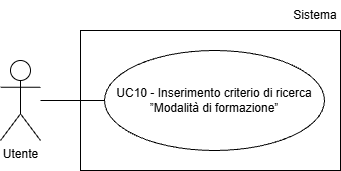

The diagram above was exported from draw.io. Its source (the exported page's mxGraphModel, read from the mxfile embedded in the PNG):
<mxGraphModel dx="1042" dy="561" grid="1" gridSize="10" guides="1" tooltips="1" connect="1" arrows="1" fold="1" page="1" pageScale="1" pageWidth="827" pageHeight="1169" math="0" shadow="0">
  <root>
    <mxCell id="0" />
    <mxCell id="1" parent="0" />
    <mxCell id="BvkWFVodu0yHn1BgNTPi-1" parent="1" style="shape=umlActor;verticalLabelPosition=bottom;verticalAlign=top;html=1;outlineConnect=0;" value="Utente" vertex="1">
      <mxGeometry height="80" width="40" x="240" y="200" as="geometry" />
    </mxCell>
    <mxCell id="BvkWFVodu0yHn1BgNTPi-3" parent="1" style="ellipse;whiteSpace=wrap;html=1;align=center;" value="UC10 - Inserimento criterio di ricerca ”Modalità di formazione”" vertex="1">
      <mxGeometry height="100" width="220" x="344" y="190" as="geometry" />
    </mxCell>
    <mxCell id="BvkWFVodu0yHn1BgNTPi-4" edge="1" parent="1" style="endArrow=none;html=1;rounded=0;entryX=0;entryY=0.5;entryDx=0;entryDy=0;" target="BvkWFVodu0yHn1BgNTPi-3">
      <mxGeometry height="50" relative="1" width="50" as="geometry">
        <mxPoint x="280" y="240" as="sourcePoint" />
      </mxGeometry>
    </mxCell>
    <mxCell id="javnOnaN68IZp5P9-D7X-1" parent="1" style="rounded=0;whiteSpace=wrap;html=1;fillColor=none;" value="" vertex="1">
      <mxGeometry height="140" width="260" x="320" y="170" as="geometry" />
    </mxCell>
    <mxCell id="javnOnaN68IZp5P9-D7X-2" parent="1" style="text;html=1;whiteSpace=wrap;strokeColor=none;fillColor=none;align=center;verticalAlign=middle;rounded=0;" value="Sistema" vertex="1">
      <mxGeometry height="30" width="50" x="530" y="140" as="geometry" />
    </mxCell>
  </root>
</mxGraphModel>